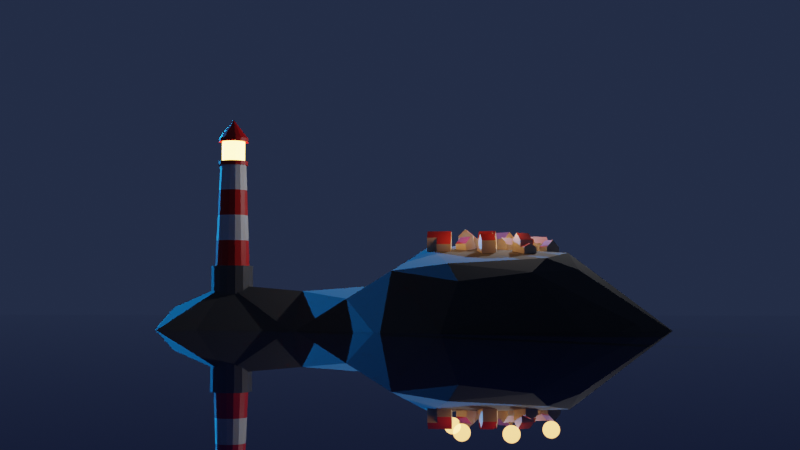 # Source: lighthouse.blend  (saved by Blender 3.3.6; exported with 4.5.12 LTS)
import bpy
from mathutils import Matrix  # noqa: F401  (used for matrix-valued properties, if any)

bpy.ops.wm.read_factory_settings(use_empty=True)
scene = bpy.context.scene
scene.name = 'Scene'

# ---- collections
col_collection = bpy.data.collections.new('Collection'); scene.collection.children.link(col_collection)
col_houses = bpy.data.collections.new('houses'); scene.collection.children.link(col_houses)

# ---- materials (node trees are filled in below, after node groups)
mat_white = bpy.data.materials.new('white')
mat_white.use_transparent_shadow = False
mat_red = bpy.data.materials.new('red')
mat_red.use_transparent_shadow = False
mat_grey_base = bpy.data.materials.new('grey base')
mat_grey_base.use_transparent_shadow = False
mat_emission = bpy.data.materials.new('emission')
mat_emission.use_transparent_shadow = False
mat_water = bpy.data.materials.new('water')
mat_water.use_transparent_shadow = False
mat_rock = bpy.data.materials.new('rock')
mat_rock.use_transparent_shadow = False
mat_house_yellow = bpy.data.materials.new('house yellow')
mat_house_yellow.use_transparent_shadow = False
mat_house_red = bpy.data.materials.new('house red')
mat_house_red.use_transparent_shadow = False

# ---- material node trees
mat_white.use_nodes = True; mat_white.node_tree.nodes.clear()
_N = mat_white.node_tree.nodes; _L = mat_white.node_tree.links
n0 = _N.new('ShaderNodeBsdfPrincipled'); n0.name = 'Principled BSDF'; n0.location = (10, 300)
n0.distribution = 'GGX'
n0.subsurface_method = 'RANDOM_WALK_SKIN'
n0.inputs[3].default_value = 1.45
n0.inputs[27].default_value = (0.0, 0.0, 0.0, 1.0)
n0.inputs[28].default_value = 1.0
n1 = _N.new('ShaderNodeOutputMaterial'); n1.name = 'Material Output'; n1.location = (300, 300)
_L.new(n0.outputs[0], n1.inputs[0])
n1.is_active_output = True
mat_red.use_nodes = True; mat_red.node_tree.nodes.clear()
_N = mat_red.node_tree.nodes; _L = mat_red.node_tree.links
n0 = _N.new('ShaderNodeBsdfPrincipled'); n0.name = 'Principled BSDF'; n0.location = (10, 300)
n0.distribution = 'GGX'
n0.subsurface_method = 'RANDOM_WALK_SKIN'
n0.inputs[0].default_value = (0.8, 0.002208, 0.0, 1.0)
n0.inputs[3].default_value = 1.45
n0.inputs[27].default_value = (0.0, 0.0, 0.0, 1.0)
n0.inputs[28].default_value = 1.0
n1 = _N.new('ShaderNodeOutputMaterial'); n1.name = 'Material Output'; n1.location = (300, 300)
_L.new(n0.outputs[0], n1.inputs[0])
n1.is_active_output = True
mat_grey_base.use_nodes = True; mat_grey_base.node_tree.nodes.clear()
_N = mat_grey_base.node_tree.nodes; _L = mat_grey_base.node_tree.links
n0 = _N.new('ShaderNodeBsdfPrincipled'); n0.name = 'Principled BSDF'; n0.location = (10, 300)
n0.distribution = 'GGX'
n0.subsurface_method = 'RANDOM_WALK_SKIN'
n0.inputs[0].default_value = (0.1078, 0.1078, 0.1078, 1.0)
n0.inputs[3].default_value = 1.45
n0.inputs[27].default_value = (0.0, 0.0, 0.0, 1.0)
n0.inputs[28].default_value = 1.0
n1 = _N.new('ShaderNodeOutputMaterial'); n1.name = 'Material Output'; n1.location = (300, 300)
_L.new(n0.outputs[0], n1.inputs[0])
n1.is_active_output = True
mat_emission.use_nodes = True; mat_emission.node_tree.nodes.clear()
_N = mat_emission.node_tree.nodes; _L = mat_emission.node_tree.links
n0 = _N.new('ShaderNodeBsdfPrincipled'); n0.name = 'Principled BSDF'; n0.location = (10, 300)
n0.distribution = 'GGX'
n0.subsurface_method = 'RANDOM_WALK_SKIN'
n0.inputs[3].default_value = 1.45
n0.inputs[27].default_value = (0.5457, 0.3459, 0.07611, 1.0)
n0.inputs[28].default_value = 18.0
n1 = _N.new('ShaderNodeOutputMaterial'); n1.name = 'Material Output'; n1.location = (300, 300)
_L.new(n0.outputs[0], n1.inputs[0])
n1.is_active_output = True
mat_water.use_nodes = True; mat_water.node_tree.nodes.clear()
_N = mat_water.node_tree.nodes; _L = mat_water.node_tree.links
n0 = _N.new('ShaderNodeBsdfPrincipled'); n0.name = 'Principled BSDF'; n0.location = (10, 300)
n0.distribution = 'GGX'
n0.subsurface_method = 'RANDOM_WALK_SKIN'
n0.inputs[0].default_value = (0.001854, 0.002587, 0.01206, 1.0)
n0.inputs[2].default_value = 0.0
n0.inputs[3].default_value = 1.45
n0.inputs[27].default_value = (0.0, 0.0, 0.0, 1.0)
n0.inputs[28].default_value = 1.0
n1 = _N.new('ShaderNodeOutputMaterial'); n1.name = 'Material Output'; n1.location = (300, 300)
_L.new(n0.outputs[0], n1.inputs[0])
n1.is_active_output = True
mat_rock.use_nodes = True; mat_rock.node_tree.nodes.clear()
_N = mat_rock.node_tree.nodes; _L = mat_rock.node_tree.links
n0 = _N.new('ShaderNodeBsdfPrincipled'); n0.name = 'Principled BSDF'; n0.location = (10, 300)
n0.distribution = 'GGX'
n0.subsurface_method = 'RANDOM_WALK_SKIN'
n0.inputs[0].default_value = (0.07812, 0.07812, 0.07812, 1.0)
n0.inputs[2].default_value = 1.0
n0.inputs[3].default_value = 1.45
n0.inputs[27].default_value = (0.0, 0.0, 0.0, 1.0)
n0.inputs[28].default_value = 1.0
n1 = _N.new('ShaderNodeOutputMaterial'); n1.name = 'Material Output'; n1.location = (300, 300)
_L.new(n0.outputs[0], n1.inputs[0])
n1.is_active_output = True
mat_house_yellow.use_nodes = True; mat_house_yellow.node_tree.nodes.clear()
_N = mat_house_yellow.node_tree.nodes; _L = mat_house_yellow.node_tree.links
n0 = _N.new('ShaderNodeBsdfPrincipled'); n0.name = 'Principled BSDF'; n0.location = (10, 300)
n0.distribution = 'GGX'
n0.subsurface_method = 'RANDOM_WALK_SKIN'
n0.inputs[0].default_value = (0.7001, 0.5658, 0.4024, 1.0)
n0.inputs[3].default_value = 1.45
n0.inputs[27].default_value = (0.0, 0.0, 0.0, 1.0)
n0.inputs[28].default_value = 1.0
n1 = _N.new('ShaderNodeOutputMaterial'); n1.name = 'Material Output'; n1.location = (300, 300)
_L.new(n0.outputs[0], n1.inputs[0])
n1.is_active_output = True
mat_house_red.use_nodes = True; mat_house_red.node_tree.nodes.clear()
_N = mat_house_red.node_tree.nodes; _L = mat_house_red.node_tree.links
n0 = _N.new('ShaderNodeBsdfPrincipled'); n0.name = 'Principled BSDF'; n0.location = (10, 300)
n0.distribution = 'GGX'
n0.subsurface_method = 'RANDOM_WALK_SKIN'
n0.inputs[0].default_value = (0.4444, 0.02881, 0.02798, 1.0)
n0.inputs[3].default_value = 1.45
n0.inputs[27].default_value = (0.0, 0.0, 0.0, 1.0)
n0.inputs[28].default_value = 1.0
n1 = _N.new('ShaderNodeOutputMaterial'); n1.name = 'Material Output'; n1.location = (300, 300)
_L.new(n0.outputs[0], n1.inputs[0])
n1.is_active_output = True

# ---- world
world_world = bpy.data.worlds.new('World'); scene.world = world_world
world_world.use_nodes = True; world_world.node_tree.nodes.clear()
_N = world_world.node_tree.nodes; _L = world_world.node_tree.links
n0 = _N.new('ShaderNodeOutputWorld'); n0.name = 'World Output'; n0.location = (300, 300)
n1 = _N.new('ShaderNodeBackground'); n1.name = 'Background'; n1.location = (10, 300)
n1.inputs[0].default_value = (0.01594, 0.0238, 0.05087, 1.0)
_L.new(n1.outputs[0], n0.inputs[0])
n0.is_active_output = True
world_world.color = (0.05088, 0.05088, 0.05088)
world_world.use_sun_shadow = False
world_world.sun_shadow_jitter_overblur = 0.0

# ---- cameras
cam_camera = bpy.data.cameras.new('Camera')
cam_camera.clip_end = 100.0
cam_camera.ortho_scale = 7.314

# ---- lights
light_point = bpy.data.lights.new('Point', 'POINT')
light_point.transmission_factor = 0.0
light_point.shadow_soft_size = 0.25
light_point.shadow_maximum_resolution = 0.006
light_point.use_absolute_resolution = True
light_sun = bpy.data.lights.new('Sun', 'SUN')
light_sun.color = (0.007407, 0.3185, 1.0)
light_sun.transmission_factor = 0.0
light_sun.shadow_soft_size = 0.125
light_point_001 = bpy.data.lights.new('Point.001', 'POINT')
light_point_001.color = (1.0, 0.4556, 0.1215)
light_point_001.transmission_factor = 0.0
light_point_001.energy = 15.0
light_point_001.shadow_soft_size = 0.25
light_point_001.shadow_maximum_resolution = 0.006
light_point_001.use_absolute_resolution = True
light_light = bpy.data.lights.new('Light', 'POINT')
light_light.transmission_factor = 0.0
light_light.energy = 1000.0
light_light.shadow_soft_size = 0.1
light_light.shadow_maximum_resolution = 0.006
light_light.use_absolute_resolution = True

# ---- meshes
me_cylinder = bpy.data.meshes.new('Cylinder')
me_cylinder.from_pydata([(0.0, 1.0, -0.5549), (0.0, 1.0, 1.0), (0.3827, 0.9239, -0.5549), (0.3827, 0.9239, 1.0), (0.7071, 0.7071, -0.5549), (0.7071, 0.7071, 1.0), (0.9239, 0.3827, -0.5549), (0.9239, 0.3827, 1.0), (1.0, -4.371e-08, -0.5549), (1.0, -4.371e-08, 1.0), (0.9239, -0.3827, -0.5549), (0.9239, -0.3827, 1.0), (0.7071, -0.7071, -0.5549), (0.7071, -0.7071, 1.0), (0.3827, -0.9239, -0.5549), (0.3827, -0.9239, 1.0), (-8.742e-08, -1.0, -0.5549), (-8.742e-08, -1.0, 1.0), (-0.3827, -0.9239, -0.5549), (-0.3827, -0.9239, 1.0), (-0.7071, -0.7071, -0.5549), (-0.7071, -0.7071, 1.0), (-0.9239, -0.3827, -0.5549), (-0.9239, -0.3827, 1.0), (-1.0, 1.192e-08, -0.5549), (-1.0, 1.192e-08, 1.0), (-0.9239, 0.3827, -0.5549), (-0.9239, 0.3827, 1.0), (-0.7071, 0.7071, -0.5549), (-0.7071, 0.7071, 1.0), (-0.3827, 0.9239, -0.5549), (-0.3827, 0.9239, 1.0), (0.3143, 0.7588, 1.0), (2.996e-09, 0.8213, 1.0), (0.5807, 0.5807, 1.0), (0.7588, 0.3143, 1.0), (0.8213, -3.657e-08, 1.0), (0.7588, -0.3143, 1.0), (0.5807, -0.5807, 1.0), (0.3143, -0.7588, 1.0), (-6.88e-08, -0.8213, 1.0), (-0.3143, -0.7588, 1.0), (-0.5807, -0.5807, 1.0), (-0.7588, -0.3143, 1.0), (-0.8213, 9.128e-09, 1.0), (-0.7588, 0.3143, 1.0), (-0.5807, 0.5807, 1.0), (-0.3143, 0.7588, 1.0), (0.2424, 0.5853, 5.871), (3.988e-08, 0.6335, 5.871), (0.4479, 0.4479, 5.871), (0.5853, 0.2424, 5.871), (0.6335, -2.65e-08, 5.871), (0.5853, -0.2424, 5.871), (0.4479, -0.4479, 5.871), (0.2424, -0.5853, 5.871), (-1.551e-08, -0.6335, 5.871), (-0.2424, -0.5853, 5.871), (-0.4479, -0.4479, 5.871), (-0.5853, -0.2424, 5.871), (-0.6335, 8.745e-09, 5.871), (-0.5853, 0.2424, 5.871), (-0.4479, 0.4479, 5.871), (-0.2424, 0.5853, 5.871), (0.2736, 0.6605, 5.871), (3.806e-08, 0.7149, 5.871), (0.5055, 0.5055, 5.871), (0.6605, 0.2736, 5.871), (0.7149, -3.039e-08, 5.871), (0.6605, -0.2736, 5.871), (0.5055, -0.5055, 5.871), (0.2736, -0.6605, 5.871), (-2.444e-08, -0.7149, 5.871), (-0.2736, -0.6605, 5.871), (-0.5055, -0.5055, 5.871), (-0.6605, -0.2736, 5.871), (-0.7149, 9.39e-09, 5.871), (-0.6605, 0.2736, 5.871), (-0.5055, 0.5055, 5.871), (-0.2736, 0.6605, 5.871), (0.211, 0.5094, 6.064), (3.267e-08, 0.5513, 6.064), (0.3898, 0.3898, 6.064), (0.5094, 0.211, 6.064), (0.5513, -4.033e-08, 6.064), (0.5094, -0.211, 6.064), (0.3898, -0.3898, 6.064), (0.211, -0.5094, 6.064), (-3.732e-09, -0.5513, 6.064), (-0.211, -0.5094, 6.064), (-0.3898, -0.3898, 6.064), (-0.5094, -0.211, 6.064), (-0.5513, -5.523e-09, 6.064), (-0.5094, 0.211, 6.064), (-0.3898, 0.3898, 6.064), (-0.211, 0.5094, 6.064), (0.2736, 0.6605, 6.064), (5.131e-08, 0.7149, 6.064), (0.5055, 0.5055, 6.064), (0.6605, 0.2736, 6.064), (0.7149, -3.039e-08, 6.064), (0.6605, -0.2736, 6.064), (0.5055, -0.5055, 6.064), (0.2736, -0.6605, 6.064), (-1.119e-08, -0.7149, 6.064), (-0.2736, -0.6605, 6.064), (-0.5055, -0.5055, 6.064), (-0.6605, -0.2736, 6.064), (-0.7149, 9.39e-09, 6.064), (-0.6605, 0.2736, 6.064), (-0.5055, 0.5055, 6.064), (-0.2736, 0.6605, 6.064), (0.211, 0.5094, 7.009), (3.267e-08, 0.5513, 7.009), (0.3898, 0.3898, 7.009), (0.5094, 0.211, 7.009), (0.5513, -4.033e-08, 7.009), (0.5094, -0.211, 7.009), (0.3898, -0.3898, 7.009), (0.211, -0.5094, 7.009), (-3.732e-09, -0.5513, 7.009), (-0.211, -0.5094, 7.009), (-0.3898, -0.3898, 7.009), (-0.5094, -0.211, 7.009), (-0.5513, -5.523e-09, 7.009), (-0.5094, 0.211, 7.009), (-0.3898, 0.3898, 7.009), (-0.211, 0.5094, 7.009), (0.272, 0.6568, 7.009), (2.637e-08, 0.7109, 7.009), (0.5027, 0.5027, 7.009), (0.6568, 0.272, 7.009), (0.7109, -5.546e-08, 7.009), (0.6568, -0.272, 7.009), (0.5027, -0.5027, 7.009), (0.272, -0.6568, 7.009), (-2.056e-08, -0.7109, 7.009), (-0.272, -0.6568, 7.009), (-0.5027, -0.5027, 7.009), (-0.6568, -0.272, 7.009), (-0.7109, -1.059e-08, 7.009), (-0.6568, 0.272, 7.009), (-0.5027, 0.5027, 7.009), (-0.272, 0.6568, 7.009), (0.272, 0.6568, 7.184), (-3.146e-08, 0.7109, 7.184), (0.5027, 0.5027, 7.184), (0.6568, 0.272, 7.184), (0.7109, -5.546e-08, 7.184), (0.6568, -0.272, 7.184), (0.5027, -0.5027, 7.184), (0.272, -0.6568, 7.184), (-7.839e-08, -0.7109, 7.184), (-0.272, -0.6568, 7.184), (-0.5027, -0.5027, 7.184), (-0.6568, -0.272, 7.184), (-0.7109, -1.059e-08, 7.184), (-0.6568, 0.272, 7.184), (-0.5027, 0.5027, 7.184), (-0.272, 0.6568, 7.184), (-2.682e-07, 0.0, 8.092), (-2.738e-07, 0.0, 8.092), (-2.682e-07, 2.98e-08, 8.092), (-2.98e-07, 1.49e-08, 8.092), (-2.98e-07, 1.49e-08, 8.092), (-2.98e-07, 1.49e-08, 8.092), (-2.682e-07, 2.98e-08, 8.092), (-2.682e-07, 0.0, 8.092), (-2.738e-07, 0.0, 8.092), (-2.682e-07, 0.0, 8.092), (-2.682e-07, 2.98e-08, 8.092), (-2.98e-07, 1.49e-08, 8.092), (-2.98e-07, 1.49e-08, 8.092), (-2.98e-07, 1.49e-08, 8.092), (-2.682e-07, 0.0, 8.092), (-2.682e-07, 0.0, 8.092), (0.7743, -3.405e-08, 2.218), (0.7274, -3.153e-08, 3.435), (0.6804, -2.902e-08, 4.653), (0.6286, -0.2604, 4.653), (0.672, -0.2784, 3.435), (0.7154, -0.2963, 2.218), (-0.7743, 9.032e-09, 2.218), (-0.7274, 8.936e-09, 3.435), (-0.6804, 8.84e-09, 4.653), (-0.6286, 0.2604, 4.653), (-0.672, 0.2784, 3.435), (-0.7154, 0.2963, 2.218), (0.4811, -0.4811, 4.653), (0.5143, -0.5143, 3.435), (0.5475, -0.5475, 2.218), (-0.4811, 0.4811, 4.653), (-0.5143, 0.5143, 3.435), (-0.5475, 0.5475, 2.218), (0.2604, -0.6286, 4.653), (0.2784, -0.672, 3.435), (0.2963, -0.7154, 2.218), (-0.2604, 0.6286, 4.653), (-0.2784, 0.672, 3.435), (-0.2963, 0.7154, 2.218), (-2.883e-08, -0.6804, 4.653), (-4.215e-08, -0.7274, 3.435), (-5.548e-08, -0.7743, 2.218), (1.222e-08, 0.7743, 2.218), (2.144e-08, 0.7274, 3.435), (3.066e-08, 0.6804, 4.653), (0.2604, 0.6286, 4.653), (0.2784, 0.672, 3.435), (0.2963, 0.7154, 2.218), (-0.2604, -0.6286, 4.653), (-0.2784, -0.672, 3.435), (-0.2963, -0.7154, 2.218), (0.4811, 0.4811, 4.653), (0.5143, 0.5143, 3.435), (0.5475, 0.5475, 2.218), (-0.4811, -0.4811, 4.653), (-0.5143, -0.5143, 3.435), (-0.5475, -0.5475, 2.218), (0.6286, 0.2604, 4.653), (0.672, 0.2784, 3.435), (0.7154, 0.2963, 2.218), (-0.6286, -0.2604, 4.653), (-0.672, -0.2784, 3.435), (-0.7154, -0.2963, 2.218)], [], [(0, 1, 3, 2), (2, 3, 5, 4), (4, 5, 7, 6), (6, 7, 9, 8), (8, 9, 11, 10), (10, 11, 13, 12), (12, 13, 15, 14), (14, 15, 17, 16), (16, 17, 19, 18), (18, 19, 21, 20), (20, 21, 23, 22), (22, 23, 25, 24), (24, 25, 27, 26), (26, 27, 29, 28), (7, 5, 34, 35), (28, 29, 31, 30), (30, 31, 1, 0), (0, 2, 4, 6, 8, 10, 12, 14, 16, 18, 20, 22, 24, 26, 28, 30), (179, 178, 52, 53), (17, 15, 39, 40), (3, 1, 33, 32), (27, 25, 44, 45), (13, 11, 37, 38), (23, 21, 42, 43), (1, 31, 47, 33), (9, 7, 35, 36), (19, 17, 40, 41), (29, 27, 45, 46), (5, 3, 32, 34), (15, 13, 38, 39), (25, 23, 43, 44), (11, 9, 36, 37), (21, 19, 41, 42), (31, 29, 46, 47), (58, 57, 73, 74), (185, 184, 60, 61), (188, 179, 53, 54), (191, 185, 61, 62), (194, 188, 54, 55), (197, 191, 62, 63), (200, 194, 55, 56), (206, 205, 49, 48), (205, 197, 63, 49), (209, 200, 56, 57), (212, 206, 48, 50), (215, 209, 57, 58), (218, 212, 50, 51), (221, 215, 58, 59), (178, 218, 51, 52), (184, 221, 59, 60), (79, 78, 110, 111), (51, 50, 66, 67), (59, 58, 74, 75), (52, 51, 67, 68), (60, 59, 75, 76), (53, 52, 68, 69), (61, 60, 76, 77), (54, 53, 69, 70), (62, 61, 77, 78), (55, 54, 70, 71), (63, 62, 78, 79), (56, 55, 71, 72), (48, 49, 65, 64), (49, 63, 79, 65), (57, 56, 72, 73), (50, 48, 64, 66), (92, 91, 123, 124), (72, 71, 103, 104), (64, 65, 97, 96), (65, 79, 111, 97), (73, 72, 104, 105), (66, 64, 96, 98), (74, 73, 105, 106), (67, 66, 98, 99), (75, 74, 106, 107), (68, 67, 99, 100), (76, 75, 107, 108), (69, 68, 100, 101), (77, 76, 108, 109), (70, 69, 101, 102), (78, 77, 109, 110), (71, 70, 102, 103), (81, 80, 96, 97), (80, 82, 98, 96), (82, 83, 99, 98), (83, 84, 100, 99), (84, 85, 101, 100), (85, 86, 102, 101), (86, 87, 103, 102), (87, 88, 104, 103), (88, 89, 105, 104), (89, 90, 106, 105), (90, 91, 107, 106), (91, 92, 108, 107), (92, 93, 109, 108), (93, 94, 110, 109), (94, 95, 111, 110), (95, 81, 97, 111), (122, 121, 137, 138), (85, 84, 116, 117), (93, 92, 124, 125), (86, 85, 117, 118), (94, 93, 125, 126), (87, 86, 118, 119), (95, 94, 126, 127), (88, 87, 119, 120), (80, 81, 113, 112), (81, 95, 127, 113), (89, 88, 120, 121), (82, 80, 112, 114), (90, 89, 121, 122), (83, 82, 114, 115), (91, 90, 122, 123), (84, 83, 115, 116), (143, 142, 158, 159), (115, 114, 130, 131), (123, 122, 138, 139), (116, 115, 131, 132), (124, 123, 139, 140), (117, 116, 132, 133), (125, 124, 140, 141), (118, 117, 133, 134), (126, 125, 141, 142), (119, 118, 134, 135), (127, 126, 142, 143), (120, 119, 135, 136), (112, 113, 129, 128), (113, 127, 143, 129), (121, 120, 136, 137), (114, 112, 128, 130), (149, 148, 164, 165), (136, 135, 151, 152), (128, 129, 145, 144), (129, 143, 159, 145), (137, 136, 152, 153), (130, 128, 144, 146), (138, 137, 153, 154), (131, 130, 146, 147), (139, 138, 154, 155), (132, 131, 147, 148), (140, 139, 155, 156), (133, 132, 148, 149), (141, 140, 156, 157), (134, 133, 149, 150), (142, 141, 157, 158), (135, 134, 150, 151), (160, 161, 175, 174, 173, 172, 171, 170, 169, 168, 167, 166, 165, 164, 163, 162), (157, 156, 172, 173), (150, 149, 165, 166), (158, 157, 173, 174), (151, 150, 166, 167), (159, 158, 174, 175), (152, 151, 167, 168), (144, 145, 161, 160), (145, 159, 175, 161), (153, 152, 168, 169), (146, 144, 160, 162), (154, 153, 169, 170), (147, 146, 162, 163), (155, 154, 170, 171), (148, 147, 163, 164), (156, 155, 171, 172), (44, 43, 223, 182), (182, 223, 222, 183), (183, 222, 221, 184), (36, 35, 220, 176), (176, 220, 219, 177), (177, 219, 218, 178), (43, 42, 217, 223), (223, 217, 216, 222), (222, 216, 215, 221), (35, 34, 214, 220), (220, 214, 213, 219), (219, 213, 212, 218), (42, 41, 211, 217), (217, 211, 210, 216), (216, 210, 209, 215), (34, 32, 208, 214), (214, 208, 207, 213), (213, 207, 206, 212), (41, 40, 202, 211), (211, 202, 201, 210), (210, 201, 200, 209), (33, 47, 199, 203), (203, 199, 198, 204), (204, 198, 197, 205), (32, 33, 203, 208), (208, 203, 204, 207), (207, 204, 205, 206), (40, 39, 196, 202), (202, 196, 195, 201), (201, 195, 194, 200), (47, 46, 193, 199), (199, 193, 192, 198), (198, 192, 191, 197), (39, 38, 190, 196), (196, 190, 189, 195), (195, 189, 188, 194), (46, 45, 187, 193), (193, 187, 186, 192), (192, 186, 185, 191), (38, 37, 181, 190), (190, 181, 180, 189), (189, 180, 179, 188), (45, 44, 182, 187), (187, 182, 183, 186), (186, 183, 184, 185), (37, 36, 176, 181), (181, 176, 177, 180), (180, 177, 178, 179)])
me_cylinder.polygons.foreach_set('material_index', [2, 2, 2, 2, 2, 2, 2, 2, 2, 2, 2, 2, 2, 2, 2, 2, 2, 2, 0, 2, 2, 2, 2, 2, 2, 2, 2, 2, 2, 2, 2, 2, 2, 2, 1, 0, 0, 0, 0, 0, 0, 0, 0, 0, 0, 0, 0, 0, 0, 0, 1, 1, 1, 1, 1, 1, 1, 1, 1, 1, 1, 1, 1, 1, 1, 1, 3, 1, 1, 1, 1, 1, 1, 1, 1, 1, 1, 1, 1, 1, 1, 1, 1, 1, 1, 1, 1, 1, 1, 1, 1, 1, 1, 1, 1, 1, 1, 1, 1, 3, 3, 3, 3, 3, 3, 3, 3, 3, 3, 3, 3, 3, 3, 3, 1, 1, 1, 1, 1, 1, 1, 1, 1, 1, 1, 1, 1, 1, 1, 1, 1, 1, 1, 1, 1, 1, 1, 1, 1, 1, 1, 1, 1, 1, 1, 1, 1, 1, 1, 1, 1, 1, 1, 1, 1, 1, 1, 1, 1, 1, 1, 1, 1, 0, 1, 1, 0, 1, 1, 0, 1, 1, 0, 1, 1, 0, 1, 1, 0, 1, 1, 0, 1, 1, 0, 1, 1, 0, 1, 1, 0, 1, 1, 0, 1, 1, 0, 1, 1, 0, 1, 1, 0, 1, 1, 0, 1, 1, 0, 1])
_uv = me_cylinder.uv_layers.new(name='UVMap')
_uv.uv.foreach_set('vector', [1.0, 0.5, 1.0, 1.0, 0.9375, 1.0, 0.9375, 0.5, 0.9375, 0.5, 0.9375, 1.0, 0.875, 1.0, 0.875, 0.5, 0.875, 0.5, 0.875, 1.0, 0.8125, 1.0, 0.8125, 0.5, 0.8125, 0.5, 0.8125, 1.0, 0.75, 1.0, 0.75, 0.5, 0.75, 0.5, 0.75, 1.0, 0.6875, 1.0, 0.6875, 0.5, 0.6875, 0.5, 0.6875, 1.0, 0.625, 1.0, 0.625, 0.5, 0.625, 0.5, 0.625, 1.0, 0.5625, 1.0, 0.5625, 0.5, 0.5625, 0.5, 0.5625, 1.0, 0.5, 1.0, 0.5, 0.5, 0.5, 0.5, 0.5, 1.0, 0.4375, 1.0, 0.4375, 0.5, 0.4375, 0.5, 0.4375, 1.0, 0.375, 1.0, 0.375, 0.5, 0.375, 0.5, 0.375, 1.0, 0.3125, 1.0, 0.3125, 0.5, 0.3125, 0.5, 0.3125, 1.0, 0.25, 1.0, 0.25, 0.5, 0.25, 0.5, 0.25, 1.0, 0.1875, 1.0, 0.1875, 0.5, 0.1875, 0.5, 0.1875, 1.0, 0.125, 1.0, 0.125, 0.5, 0.8125, 1.0, 0.875, 1.0, 0.875, 1.0, 0.8125, 1.0, 0.125, 0.5, 0.125, 1.0, 0.0625, 1.0, 0.0625, 0.5, 0.0625, 0.5, 0.0625, 1.0, 0.0, 1.0, 0.0, 0.5, 0.75, 0.49, 0.8418, 0.4717, 0.9197, 0.4197, 0.9717, 0.3418, 0.99, 0.25, 0.9717, 0.1582, 0.9197, 0.08029, 0.8418, 0.02827, 0.75, 0.01, 0.6582, 0.02827, 0.5803, 0.08029, 0.5283, 0.1582, 0.51, 0.25, 0.5283, 0.3418, 0.5803, 0.4197, 0.6582, 0.4717, 0.6875, 1.0, 0.75, 1.0, 0.75, 1.0, 0.6875, 1.0, 0.5, 1.0, 0.5625, 1.0, 0.5625, 1.0, 0.5, 1.0, 0.9375, 1.0, 1.0, 1.0, 1.0, 1.0, 0.9375, 1.0, 0.1875, 1.0, 0.25, 1.0, 0.25, 1.0, 0.1875, 1.0, 0.625, 1.0, 0.6875, 1.0, 0.6875, 1.0, 0.625, 1.0, 0.3125, 1.0, 0.375, 1.0, 0.375, 1.0, 0.3125, 1.0, 0.0, 1.0, 0.0625, 1.0, 0.0625, 1.0, 0.0, 1.0, 0.75, 1.0, 0.8125, 1.0, 0.8125, 1.0, 0.75, 1.0, 0.4375, 1.0, 0.5, 1.0, 0.5, 1.0, 0.4375, 1.0, 0.125, 1.0, 0.1875, 1.0, 0.1875, 1.0, 0.125, 1.0, 0.875, 1.0, 0.9375, 1.0, 0.9375, 1.0, 0.875, 1.0, 0.5625, 1.0, 0.625, 1.0, 0.625, 1.0, 0.5625, 1.0, 0.25, 1.0, 0.3125, 1.0, 0.3125, 1.0, 0.25, 1.0, 0.6875, 1.0, 0.75, 1.0, 0.75, 1.0, 0.6875, 1.0, 0.375, 1.0, 0.4375, 1.0, 0.4375, 1.0, 0.375, 1.0, 0.0625, 1.0, 0.125, 1.0, 0.125, 1.0, 0.0625, 1.0, 0.375, 1.0, 0.4375, 1.0, 0.4375, 1.0, 0.375, 1.0, 0.1875, 1.0, 0.25, 1.0, 0.25, 1.0, 0.1875, 1.0, 0.625, 1.0, 0.6875, 1.0, 0.6875, 1.0, 0.625, 1.0, 0.125, 1.0, 0.1875, 1.0, 0.1875, 1.0, 0.125, 1.0, 0.5625, 1.0, 0.625, 1.0, 0.625, 1.0, 0.5625, 1.0, 0.0625, 1.0, 0.125, 1.0, 0.125, 1.0, 0.0625, 1.0, 0.5, 1.0, 0.5625, 1.0, 0.5625, 1.0, 0.5, 1.0, 0.9375, 1.0, 1.0, 1.0, 1.0, 1.0, 0.9375, 1.0, 0.0, 1.0, 0.0625, 1.0, 0.0625, 1.0, 0.0, 1.0, 0.4375, 1.0, 0.5, 1.0, 0.5, 1.0, 0.4375, 1.0, 0.875, 1.0, 0.9375, 1.0, 0.9375, 1.0, 0.875, 1.0, 0.375, 1.0, 0.4375, 1.0, 0.4375, 1.0, 0.375, 1.0, 0.8125, 1.0, 0.875, 1.0, 0.875, 1.0, 0.8125, 1.0, 0.3125, 1.0, 0.375, 1.0, 0.375, 1.0, 0.3125, 1.0, 0.75, 1.0, 0.8125, 1.0, 0.8125, 1.0, 0.75, 1.0, 0.25, 1.0, 0.3125, 1.0, 0.3125, 1.0, 0.25, 1.0, 0.0625, 1.0, 0.125, 1.0, 0.125, 1.0, 0.0625, 1.0, 0.8125, 1.0, 0.875, 1.0, 0.875, 1.0, 0.8125, 1.0, 0.3125, 1.0, 0.375, 1.0, 0.375, 1.0, 0.3125, 1.0, 0.75, 1.0, 0.8125, 1.0, 0.8125, 1.0, 0.75, 1.0, 0.25, 1.0, 0.3125, 1.0, 0.3125, 1.0, 0.25, 1.0, 0.6875, 1.0, 0.75, 1.0, 0.75, 1.0, 0.6875, 1.0, 0.1875, 1.0, 0.25, 1.0, 0.25, 1.0, 0.1875, 1.0, 0.625, 1.0, 0.6875, 1.0, 0.6875, 1.0, 0.625, 1.0, 0.125, 1.0, 0.1875, 1.0, 0.1875, 1.0, 0.125, 1.0, 0.5625, 1.0, 0.625, 1.0, 0.625, 1.0, 0.5625, 1.0, 0.0625, 1.0, 0.125, 1.0, 0.125, 1.0, 0.0625, 1.0, 0.5, 1.0, 0.5625, 1.0, 0.5625, 1.0, 0.5, 1.0, 0.9375, 1.0, 1.0, 1.0, 1.0, 1.0, 0.9375, 1.0, 0.0, 1.0, 0.0625, 1.0, 0.0625, 1.0, 0.0, 1.0, 0.4375, 1.0, 0.5, 1.0, 0.5, 1.0, 0.4375, 1.0, 0.875, 1.0, 0.9375, 1.0, 0.9375, 1.0, 0.875, 1.0, 0.06492, 0.25, 0.07901, 0.1792, 0.07901, 0.1792, 0.06492, 0.25, 0.5, 1.0, 0.5625, 1.0, 0.5625, 1.0, 0.5, 1.0, 0.9375, 1.0, 1.0, 1.0, 1.0, 1.0, 0.9375, 1.0, 0.0, 1.0, 0.0625, 1.0, 0.0625, 1.0, 0.0, 1.0, 0.4375, 1.0, 0.5, 1.0, 0.5, 1.0, 0.4375, 1.0, 0.875, 1.0, 0.9375, 1.0, 0.9375, 1.0, 0.875, 1.0, 0.375, 1.0, 0.4375, 1.0, 0.4375, 1.0, 0.375, 1.0, 0.8125, 1.0, 0.875, 1.0, 0.875, 1.0, 0.8125, 1.0, 0.3125, 1.0, 0.375, 1.0, 0.375, 1.0, 0.3125, 1.0, 0.75, 1.0, 0.8125, 1.0, 0.8125, 1.0, 0.75, 1.0, 0.25, 1.0, 0.3125, 1.0, 0.3125, 1.0, 0.25, 1.0, 0.6875, 1.0, 0.75, 1.0, 0.75, 1.0, 0.6875, 1.0, 0.1875, 1.0, 0.25, 1.0, 0.25, 1.0, 0.1875, 1.0, 0.625, 1.0, 0.6875, 1.0, 0.6875, 1.0, 0.625, 1.0, 0.125, 1.0, 0.1875, 1.0, 0.1875, 1.0, 0.125, 1.0, 0.5625, 1.0, 0.625, 1.0, 0.625, 1.0, 0.5625, 1.0, 0.25, 0.4351, 0.3208, 0.421, 0.3418, 0.4717, 0.25, 0.49, 0.3208, 0.421, 0.3809, 0.3809, 0.4197, 0.4197, 0.3418, 0.4717, 0.3809, 0.3809, 0.421, 0.3208, 0.4717, 0.3418, 0.4197, 0.4197, 0.421, 0.3208, 0.4351, 0.25, 0.49, 0.25, 0.4717, 0.3418, 0.4351, 0.25, 0.421, 0.1792, 0.4717, 0.1582, 0.49, 0.25, 0.421, 0.1792, 0.3809, 0.1191, 0.4197, 0.08029, 0.4717, 0.1582, 0.3809, 0.1191, 0.3208, 0.07901, 0.3418, 0.02827, 0.4197, 0.08029, 0.3208, 0.07901, 0.25, 0.06492, 0.25, 0.01, 0.3418, 0.02827, 0.25, 0.06492, 0.1792, 0.07901, 0.1582, 0.02827, 0.25, 0.01, 0.1792, 0.07901, 0.1191, 0.1191, 0.08029, 0.08029, 0.1582, 0.02827, 0.1191, 0.1191, 0.07901, 0.1792, 0.02827, 0.1582, 0.08029, 0.08029, 0.07901, 0.1792, 0.06492, 0.25, 0.01, 0.25, 0.02827, 0.1582, 0.06492, 0.25, 0.07901, 0.3208, 0.02827, 0.3418, 0.01, 0.25, 0.07901, 0.3208, 0.1191, 0.3809, 0.08029, 0.4197, 0.02827, 0.3418, 0.1191, 0.3809, 0.1792, 0.421, 0.1582, 0.4717, 0.08029, 0.4197, 0.1792, 0.421, 0.25, 0.4351, 0.25, 0.49, 0.1582, 0.4717, 0.1191, 0.1191, 0.1792, 0.07901, 0.1792, 0.07901, 0.1191, 0.1191, 0.421, 0.1792, 0.4351, 0.25, 0.4351, 0.25, 0.421, 0.1792, 0.07901, 0.3208, 0.06492, 0.25, 0.06492, 0.25, 0.07901, 0.3208, 0.3809, 0.1191, 0.421, 0.1792, 0.421, 0.1792, 0.3809, 0.1191, 0.1191, 0.3809, 0.07901, 0.3208, 0.07901, 0.3208, 0.1191, 0.3809, 0.3208, 0.07901, 0.3809, 0.1191, 0.3809, 0.1191, 0.3208, 0.07901, 0.1792, 0.421, 0.1191, 0.3809, 0.1191, 0.3809, 0.1792, 0.421, 0.25, 0.06492, 0.3208, 0.07901, 0.3208, 0.07901, 0.25, 0.06492, 0.3208, 0.421, 0.25, 0.4351, 0.25, 0.4351, 0.3208, 0.421, 0.25, 0.4351, 0.1792, 0.421, 0.1792, 0.421, 0.25, 0.4351, 0.1792, 0.07901, 0.25, 0.06492, 0.25, 0.06492, 0.1792, 0.07901, 0.3809, 0.3809, 0.3208, 0.421, 0.3208, 0.421, 0.3809, 0.3809, 0.1191, 0.1191, 0.1792, 0.07901, 0.1792, 0.07901, 0.1191, 0.1191, 0.421, 0.3208, 0.3809, 0.3809, 0.3809, 0.3809, 0.421, 0.3208, 0.07901, 0.1792, 0.1191, 0.1191, 0.1191, 0.1191, 0.07901, 0.1792, 0.4351, 0.25, 0.421, 0.3208, 0.421, 0.3208, 0.4351, 0.25, 0.1792, 0.421, 0.1191, 0.3809, 0.1191, 0.3809, 0.1792, 0.421, 0.421, 0.3208, 0.3809, 0.3809, 0.3809, 0.3809, 0.421, 0.3208, 0.07901, 0.1792, 0.1191, 0.1191, 0.1191, 0.1191, 0.07901, 0.1792, 0.4351, 0.25, 0.421, 0.3208, 0.421, 0.3208, 0.4351, 0.25, 0.06492, 0.25, 0.07901, 0.1792, 0.07901, 0.1792, 0.06492, 0.25, 0.421, 0.1792, 0.4351, 0.25, 0.4351, 0.25, 0.421, 0.1792, 0.07901, 0.3208, 0.06492, 0.25, 0.06492, 0.25, 0.07901, 0.3208, 0.3809, 0.1191, 0.421, 0.1792, 0.421, 0.1792, 0.3809, 0.1191, 0.1191, 0.3809, 0.07901, 0.3208, 0.07901, 0.3208, 0.1191, 0.3809, 0.3208, 0.07901, 0.3809, 0.1191, 0.3809, 0.1191, 0.3208, 0.07901, 0.1792, 0.421, 0.1191, 0.3809, 0.1191, 0.3809, 0.1792, 0.421, 0.25, 0.06492, 0.3208, 0.07901, 0.3208, 0.07901, 0.25, 0.06492, 0.3208, 0.421, 0.25, 0.4351, 0.25, 0.4351, 0.3208, 0.421, 0.25, 0.4351, 0.1792, 0.421, 0.1792, 0.421, 0.25, 0.4351, 0.1792, 0.07901, 0.25, 0.06492, 0.25, 0.06492, 0.1792, 0.07901, 0.3809, 0.3809, 0.3208, 0.421, 0.3208, 0.421, 0.3809, 0.3809, 0.421, 0.1792, 0.4351, 0.25, 0.4351, 0.25, 0.421, 0.1792, 0.25, 0.06492, 0.3208, 0.07901, 0.3208, 0.07901, 0.25, 0.06492, 0.3208, 0.421, 0.25, 0.4351, 0.25, 0.4351, 0.3208, 0.421, 0.25, 0.4351, 0.1792, 0.421, 0.1792, 0.421, 0.25, 0.4351, 0.1792, 0.07901, 0.25, 0.06492, 0.25, 0.06492, 0.1792, 0.07901, 0.3809, 0.3809, 0.3208, 0.421, 0.3208, 0.421, 0.3809, 0.3809, 0.1191, 0.1191, 0.1792, 0.07901, 0.1792, 0.07901, 0.1191, 0.1191, 0.421, 0.3208, 0.3809, 0.3809, 0.3809, 0.3809, 0.421, 0.3208, 0.07901, 0.1792, 0.1191, 0.1191, 0.1191, 0.1191, 0.07901, 0.1792, 0.4351, 0.25, 0.421, 0.3208, 0.421, 0.3208, 0.4351, 0.25, 0.06492, 0.25, 0.07901, 0.1792, 0.07901, 0.1792, 0.06492, 0.25, 0.421, 0.1792, 0.4351, 0.25, 0.4351, 0.25, 0.421, 0.1792, 0.07901, 0.3208, 0.06492, 0.25, 0.06492, 0.25, 0.07901, 0.3208, 0.3809, 0.1191, 0.421, 0.1792, 0.421, 0.1792, 0.3809, 0.1191, 0.1191, 0.3809, 0.07901, 0.3208, 0.07901, 0.3208, 0.1191, 0.3809, 0.3208, 0.07901, 0.3809, 0.1191, 0.3809, 0.1191, 0.3208, 0.07901, 0.3208, 0.421, 0.25, 0.4351, 0.1792, 0.421, 0.1191, 0.3809, 0.07901, 0.3208, 0.06492, 0.25, 0.07901, 0.1792, 0.1191, 0.1191, 0.1792, 0.07901, 0.25, 0.06492, 0.3208, 0.07901, 0.3809, 0.1191, 0.421, 0.1792, 0.4351, 0.25, 0.421, 0.3208, 0.3809, 0.3809, 0.07901, 0.3208, 0.06492, 0.25, 0.06492, 0.25, 0.07901, 0.3208, 0.3809, 0.1191, 0.421, 0.1792, 0.421, 0.1792, 0.3809, 0.1191, 0.1191, 0.3809, 0.07901, 0.3208, 0.07901, 0.3208, 0.1191, 0.3809, 0.3208, 0.07901, 0.3809, 0.1191, 0.3809, 0.1191, 0.3208, 0.07901, 0.1792, 0.421, 0.1191, 0.3809, 0.1191, 0.3809, 0.1792, 0.421, 0.25, 0.06492, 0.3208, 0.07901, 0.3208, 0.07901, 0.25, 0.06492, 0.3208, 0.421, 0.25, 0.4351, 0.25, 0.4351, 0.3208, 0.421, 0.25, 0.4351, 0.1792, 0.421, 0.1792, 0.421, 0.25, 0.4351, 0.1792, 0.07901, 0.25, 0.06492, 0.25, 0.06492, 0.1792, 0.07901, 0.3809, 0.3809, 0.3208, 0.421, 0.3208, 0.421, 0.3809, 0.3809, 0.1191, 0.1191, 0.1792, 0.07901, 0.1792, 0.07901, 0.1191, 0.1191, 0.421, 0.3208, 0.3809, 0.3809, 0.3809, 0.3809, 0.421, 0.3208, 0.07901, 0.1792, 0.1191, 0.1191, 0.1191, 0.1191, 0.07901, 0.1792, 0.4351, 0.25, 0.421, 0.3208, 0.421, 0.3208, 0.4351, 0.25, 0.06492, 0.25, 0.07901, 0.1792, 0.07901, 0.1792, 0.06492, 0.25, 0.25, 1.0, 0.3125, 1.0, 0.3125, 1.0, 0.25, 1.0, 0.25, 1.0, 0.3125, 1.0, 0.3125, 1.0, 0.25, 1.0, 0.25, 1.0, 0.3125, 1.0, 0.3125, 1.0, 0.25, 1.0, 0.75, 1.0, 0.8125, 1.0, 0.8125, 1.0, 0.75, 1.0, 0.75, 1.0, 0.8125, 1.0, 0.8125, 1.0, 0.75, 1.0, 0.75, 1.0, 0.8125, 1.0, 0.8125, 1.0, 0.75, 1.0, 0.3125, 1.0, 0.375, 1.0, 0.375, 1.0, 0.3125, 1.0, 0.3125, 1.0, 0.375, 1.0, 0.375, 1.0, 0.3125, 1.0, 0.3125, 1.0, 0.375, 1.0, 0.375, 1.0, 0.3125, 1.0, 0.8125, 1.0, 0.875, 1.0, 0.875, 1.0, 0.8125, 1.0, 0.8125, 1.0, 0.875, 1.0, 0.875, 1.0, 0.8125, 1.0, 0.8125, 1.0, 0.875, 1.0, 0.875, 1.0, 0.8125, 1.0, 0.375, 1.0, 0.4375, 1.0, 0.4375, 1.0, 0.375, 1.0, 0.375, 1.0, 0.4375, 1.0, 0.4375, 1.0, 0.375, 1.0, 0.375, 1.0, 0.4375, 1.0, 0.4375, 1.0, 0.375, 1.0, 0.875, 1.0, 0.9375, 1.0, 0.9375, 1.0, 0.875, 1.0, 0.875, 1.0, 0.9375, 1.0, 0.9375, 1.0, 0.875, 1.0, 0.875, 1.0, 0.9375, 1.0, 0.9375, 1.0, 0.875, 1.0, 0.4375, 1.0, 0.5, 1.0, 0.5, 1.0, 0.4375, 1.0, 0.4375, 1.0, 0.5, 1.0, 0.5, 1.0, 0.4375, 1.0, 0.4375, 1.0, 0.5, 1.0, 0.5, 1.0, 0.4375, 1.0, 0.0, 1.0, 0.0625, 1.0, 0.0625, 1.0, 0.0, 1.0, 0.0, 1.0, 0.0625, 1.0, 0.0625, 1.0, 0.0, 1.0, 0.0, 1.0, 0.0625, 1.0, 0.0625, 1.0, 0.0, 1.0, 0.9375, 1.0, 1.0, 1.0, 1.0, 1.0, 0.9375, 1.0, 0.9375, 1.0, 1.0, 1.0, 1.0, 1.0, 0.9375, 1.0, 0.9375, 1.0, 1.0, 1.0, 1.0, 1.0, 0.9375, 1.0, 0.5, 1.0, 0.5625, 1.0, 0.5625, 1.0, 0.5, 1.0, 0.5, 1.0, 0.5625, 1.0, 0.5625, 1.0, 0.5, 1.0, 0.5, 1.0, 0.5625, 1.0, 0.5625, 1.0, 0.5, 1.0, 0.0625, 1.0, 0.125, 1.0, 0.125, 1.0, 0.0625, 1.0, 0.0625, 1.0, 0.125, 1.0, 0.125, 1.0, 0.0625, 1.0, 0.0625, 1.0, 0.125, 1.0, 0.125, 1.0, 0.0625, 1.0, 0.5625, 1.0, 0.625, 1.0, 0.625, 1.0, 0.5625, 1.0, 0.5625, 1.0, 0.625, 1.0, 0.625, 1.0, 0.5625, 1.0, 0.5625, 1.0, 0.625, 1.0, 0.625, 1.0, 0.5625, 1.0, 0.125, 1.0, 0.1875, 1.0, 0.1875, 1.0, 0.125, 1.0, 0.125, 1.0, 0.1875, 1.0, 0.1875, 1.0, 0.125, 1.0, 0.125, 1.0, 0.1875, 1.0, 0.1875, 1.0, 0.125, 1.0, 0.625, 1.0, 0.6875, 1.0, 0.6875, 1.0, 0.625, 1.0, 0.625, 1.0, 0.6875, 1.0, 0.6875, 1.0, 0.625, 1.0, 0.625, 1.0, 0.6875, 1.0, 0.6875, 1.0, 0.625, 1.0, 0.1875, 1.0, 0.25, 1.0, 0.25, 1.0, 0.1875, 1.0, 0.1875, 1.0, 0.25, 1.0, 0.25, 1.0, 0.1875, 1.0, 0.1875, 1.0, 0.25, 1.0, 0.25, 1.0, 0.1875, 1.0, 0.6875, 1.0, 0.75, 1.0, 0.75, 1.0, 0.6875, 1.0, 0.6875, 1.0, 0.75, 1.0, 0.75, 1.0, 0.6875, 1.0, 0.6875, 1.0, 0.75, 1.0, 0.75, 1.0, 0.6875, 1.0])
me_cylinder.materials.append(mat_white)
me_cylinder.materials.append(mat_red)
me_cylinder.materials.append(mat_grey_base)
me_cylinder.materials.append(mat_emission)
me_cylinder.update()
me_plane = bpy.data.meshes.new('Plane')
me_plane.from_pydata([(-1.0, -1.0, 0.0), (1.0, -1.0, 0.0), (-1.0, 1.0, 0.0), (1.0, 1.0, 0.0)], [], [(0, 1, 3, 2)])
_uv = me_plane.uv_layers.new(name='UVMap')
_uv.uv.foreach_set('vector', [0.0, 0.0, 1.0, 0.0, 1.0, 1.0, 0.0, 1.0])
me_plane.materials.append(mat_water)
me_plane.update()
me_icosphere = bpy.data.meshes.new('Icosphere')
me_icosphere.from_pydata([(-5.427, 2.521, -0.7333), (-3.149, 3.263, -0.1236), (-6.866, -3.845, -0.7288), (4.097, -4.383, 2.008), (4.731, -3.373, 2.189), (5.324, -4.779, -0.3132), (7.251, -4.154, -0.7656), (5.255, -3.631, -0.8562), (1.436, -5.037, 1.847), (-0.2909, -6.193, -0.1614), (-5.536, -1.97, -0.875), (-3.828, -3.093, -0.9059), (-4.532, 2.055, 0.3976), (-3.088, 2.958, 0.5139), (-3.909, -0.07016, -0.97), (-1.037, 1.88, 1.428), (-1.033, 1.493, -0.6821), (-1.17, -2.075, 1.269), (0.2684, -3.939, -0.3395), (-0.1746, -4.323, 1.672), (0.6817, -1.895, 2.445), (-1.462, -4.17, 0.8984), (0.4797, -6.355, -0.8125), (-1.672, -2.814, -0.3741), (3.38, -5.413, 0.5401), (1.375, 0.131, 2.558), (7.038, 1.134, 0.6155), (-3.039, -3.939, -0.06245), (-4.635, 1.679, -1.294), (0.9621, 3.753, -0.1221), (0.4971, 1.7, -0.7837), (-2.995, 0.491, 0.6821), (-4.439, -0.01631, 1.079), (-6.998, -4.094, -0.02765), (1.45, -5.481, -1.233), (3.698, -5.226, 1.601), (-0.6176, -5.01, -0.6028), (-2.05, -4.412, -0.8769), (-7.02, -2.236, 0.643), (0.2154, 4.297, 0.1399), (0.1813, -0.3139, 0.2649), (2.672, 1.541, -0.406), (0.1151, 0.6042, 2.208), (0.966, 3.624, 0.7518), (3.095, 2.655, 1.636), (4.452, 3.296, -0.6173), (2.999, 2.862, -0.6395), (-5.937, -4.148, -0.2363), (1.755, -5.836, 1.352), (5.324, -4.55, -0.7167), (6.123, 0.8249, -0.9422), (6.543, -4.026, 0.2053), (-6.921, -2.029, -0.7863), (5.348, 3.196, -0.0382), (1.309, -6.193, -0.0006338), (1.752, 3.328, 1.102), (0.3652, 2.688, -0.9324), (2.654, -0.7005, 0.04872), (2.659, 3.303, -0.2402), (-1.166, 4.278, -0.7268), (7.852, -3.277, -0.1907), (-1.023, 4.203, 0.3924), (4.273, 3.528, 0.01415), (3.706, -4.911, -0.975), (3.644, 1.134, 2.251), (6.506, 1.992, -0.5191), (7.223, 0.8873, 0.001849), (-3.09, -2.214, 1.127), (4.981, -4.135, 1.691), (5.179, 1.46, 1.595), (-1.161, -5.303, -0.3309), (-7.174, 0.01437, -0.02859), (-6.21, 2.001, -0.7866), (-5.431, -2.142, 1.338), (-2.573, 2.839, -0.9613), (-1.532, -0.3866, -0.2974), (7.212, -3.153, -1.18), (-7.54, -2.637, -0.09536), (-5.816, 2.462, -0.07337), (-3.769, -3.737, -0.0133)], [], [(28, 0, 74), (28, 72, 0), (77, 71, 52), (2, 11, 47), (42, 44, 55), (35, 3, 8), (63, 5, 22), (63, 34, 18), (40, 57, 18), (25, 4, 64), (35, 51, 68), (35, 24, 5), (4, 69, 64), (60, 26, 4), (48, 24, 35), (6, 60, 51), (48, 54, 24), (42, 25, 44), (60, 4, 68), (18, 57, 7), (68, 3, 35), (8, 19, 48), (26, 69, 4), (51, 35, 5), (7, 49, 63), (34, 63, 22), (4, 3, 68), (2, 77, 52), (79, 27, 73), (31, 12, 32), (71, 38, 78), (38, 73, 78), (78, 73, 32), (12, 78, 32), (47, 73, 33), (14, 28, 74), (40, 75, 16), (31, 17, 15), (23, 14, 75), (73, 27, 67), (73, 67, 32), (42, 15, 17), (67, 21, 17), (8, 48, 35), (34, 36, 18), (9, 21, 70), (20, 19, 8), (25, 42, 20), (42, 19, 20), (20, 3, 4), (79, 37, 27), (11, 37, 79), (21, 42, 17), (22, 9, 70), (37, 36, 70), (77, 33, 38), (19, 54, 48), (75, 18, 23), (6, 5, 49), (54, 5, 24), (51, 5, 6), (63, 49, 5), (40, 18, 75), (66, 76, 65), (29, 56, 59), (74, 56, 16), (14, 16, 75), (31, 13, 12), (10, 11, 52), (79, 73, 47), (28, 10, 52), (21, 67, 27), (39, 43, 29), (61, 13, 15), (39, 61, 43), (72, 78, 0), (56, 46, 30), (34, 22, 36), (40, 30, 41), (49, 76, 6), (74, 1, 59), (53, 45, 62), (28, 14, 10), (62, 55, 44), (58, 29, 55), (53, 65, 45), (40, 16, 30), (45, 50, 46), (45, 46, 58), (58, 55, 62), (46, 29, 58), (13, 61, 59), (58, 62, 45), (21, 19, 42), (29, 59, 39), (30, 46, 41), (55, 29, 43), (29, 46, 56), (59, 1, 13), (52, 72, 28), (61, 39, 59), (46, 50, 41), (71, 77, 38), (47, 11, 79), (62, 69, 53), (43, 42, 55), (13, 31, 15), (27, 37, 70), (50, 7, 57), (69, 62, 44), (13, 1, 78), (70, 21, 27), (60, 66, 26), (2, 47, 33), (66, 60, 76), (25, 20, 4), (49, 7, 76), (53, 69, 26), (56, 74, 59), (69, 44, 64), (37, 11, 23), (5, 54, 22), (57, 41, 50), (21, 9, 19), (14, 11, 10), (68, 51, 60), (15, 42, 43), (41, 57, 40), (63, 18, 7), (73, 38, 33), (26, 66, 65), (72, 71, 78), (74, 0, 1), (56, 30, 16), (67, 31, 32), (18, 36, 23), (78, 1, 0), (3, 20, 8), (53, 26, 65), (9, 22, 54), (6, 76, 60), (74, 16, 14), (65, 50, 45), (44, 25, 64), (11, 14, 23), (52, 71, 72), (77, 2, 33), (22, 70, 36), (37, 23, 36), (9, 54, 19), (17, 31, 67), (13, 78, 12), (2, 52, 11), (43, 61, 15), (50, 65, 76), (7, 50, 76)])
_uv = me_icosphere.uv_layers.new(name='UVMap')
_uv.uv.foreach_set('vector', [0.0, 0.0, 0.0, 0.0, 0.0, 0.0, 0.0, 0.0, 0.0, 0.0, 0.0, 0.0, 0.0, 0.0, 0.0, 0.0, 0.0, 0.0, 0.0, 0.0, 0.0, 0.0, 0.0, 0.0, 0.0, 0.0, 0.0, 0.0, 0.0, 0.0, 0.0, 0.0, 0.0, 0.0, 0.0, 0.0, 0.0, 0.0, 0.0, 0.0, 0.0, 0.0, 0.0, 0.0, 0.0, 0.0, 0.0, 0.0, 0.0, 0.0, 0.0, 0.0, 0.0, 0.0, 0.0, 0.0, 0.0, 0.0, 0.0, 0.0, 0.0, 0.0, 0.0, 0.0, 0.0, 0.0, 0.0, 0.0, 0.0, 0.0, 0.0, 0.0, 0.0, 0.0, 0.0, 0.0, 0.0, 0.0, 0.0, 0.0, 0.0, 0.0, 0.0, 0.0, 0.0, 0.0, 0.0, 0.0, 0.0, 0.0, 0.0, 0.0, 0.0, 0.0, 0.0, 0.0, 0.0, 0.0, 0.0, 0.0, 0.0, 0.0, 0.0, 0.0, 0.0, 0.0, 0.0, 0.0, 0.0, 0.0, 0.0, 0.0, 0.0, 0.0, 0.0, 0.0, 0.0, 0.0, 0.0, 0.0, 0.0, 0.0, 0.0, 0.0, 0.0, 0.0, 0.0, 0.0, 0.0, 0.0, 0.0, 0.0, 0.0, 0.0, 0.0, 0.0, 0.0, 0.0, 0.0, 0.0, 0.0, 0.0, 0.0, 0.0, 0.0, 0.0, 0.0, 0.0, 0.0, 0.0, 0.0, 0.0, 0.0, 0.0, 0.0, 0.0, 0.0, 0.0, 0.0, 0.0, 0.0, 0.0, 0.0, 0.0, 0.0, 0.0, 0.0, 0.0, 0.0, 0.0, 0.0, 0.0, 0.0, 0.0, 0.0, 0.0, 0.0, 0.0, 0.0, 0.0, 0.0, 0.0, 0.0, 0.0, 0.0, 0.0, 0.0, 0.0, 0.0, 0.0, 0.0, 0.0, 0.0, 0.0, 0.0, 0.0, 0.0, 0.0, 0.0, 0.0, 0.0, 0.0, 0.0, 0.0, 0.0, 0.0, 0.0, 0.0, 0.0, 0.0, 0.0, 0.0, 0.0, 0.0, 0.0, 0.0, 0.0, 0.0, 0.0, 0.0, 0.0, 0.0, 0.0, 0.0, 0.0, 0.0, 0.0, 0.0, 0.0, 0.0, 0.0, 0.0, 0.0, 0.0, 0.0, 0.0, 0.0, 0.0, 0.0, 0.0, 0.0, 0.0, 0.0, 0.0, 0.0, 0.0, 0.0, 0.0, 0.0, 0.0, 0.0, 0.0, 0.0, 0.0, 0.0, 0.0, 0.0, 0.0, 0.0, 0.0, 0.0, 0.0, 0.0, 0.0, 0.0, 0.0, 0.0, 0.0, 0.0, 0.0, 0.0, 0.0, 0.0, 0.0, 0.0, 0.0, 0.0, 0.0, 0.0, 0.0, 0.0, 0.0, 0.0, 0.0, 0.0, 0.0, 0.0, 0.0, 0.0, 0.0, 0.0, 0.0, 0.0, 0.0, 0.0, 0.0, 0.0, 0.0, 0.0, 0.0, 0.0, 0.0, 0.0, 0.0, 0.0, 0.0, 0.0, 0.0, 0.0, 0.0, 0.0, 0.0, 0.0, 0.0, 0.0, 0.0, 0.0, 0.0, 0.0, 0.0, 0.0, 0.0, 0.0, 0.0, 0.0, 0.0, 0.0, 0.0, 0.0, 0.0, 0.0, 0.0, 0.0, 0.0, 0.0, 0.0, 0.0, 0.0, 0.0, 0.0, 0.0, 0.0, 0.0, 0.0, 0.0, 0.0, 0.0, 0.0, 0.0, 0.0, 0.0, 0.0, 0.0, 0.0, 0.0, 0.0, 0.0, 0.0, 0.0, 0.0, 0.0, 0.0, 0.0, 0.0, 0.0, 0.0, 0.0, 0.0, 0.0, 0.0, 0.0, 0.0, 0.0, 0.0, 0.0, 0.0, 0.0, 0.0, 0.0, 0.0, 0.0, 0.0, 0.0, 0.0, 0.0, 0.0, 0.0, 0.0, 0.0, 0.0, 0.0, 0.0, 0.0, 0.0, 0.0, 0.0, 0.0, 0.0, 0.0, 0.0, 0.0, 0.0, 0.0, 0.0, 0.0, 0.0, 0.0, 0.0, 0.0, 0.0, 0.0, 0.0, 0.0, 0.0, 0.0, 0.0, 0.0, 0.0, 0.0, 0.0, 0.0, 0.0, 0.0, 0.0, 0.0, 0.0, 0.0, 0.0, 0.0, 0.0, 0.0, 0.0, 0.0, 0.0, 0.0, 0.0, 0.0, 0.0, 0.0, 0.0, 0.0, 0.0, 0.0, 0.0, 0.0, 0.0, 0.0, 0.0, 0.0, 0.0, 0.0, 0.0, 0.0, 0.0, 0.0, 0.0, 0.0, 0.0, 0.0, 0.0, 0.0, 0.0, 0.0, 0.0, 0.0, 0.0, 0.0, 0.0, 0.0, 0.0, 0.0, 0.0, 0.0, 0.0, 0.0, 0.0, 0.0, 0.0, 0.0, 0.0, 0.0, 0.0, 0.0, 0.0, 0.0, 0.0, 0.0, 0.0, 0.0, 0.0, 0.0, 0.0, 0.0, 0.0, 0.0, 0.0, 0.0, 0.0, 0.0, 0.0, 0.0, 0.0, 0.0, 0.0, 0.0, 0.0, 0.0, 0.0, 0.0, 0.0, 0.0, 0.0, 0.0, 0.0, 0.0, 0.0, 0.0, 0.0, 0.0, 0.0, 0.0, 0.0, 0.0, 0.0, 0.0, 0.0, 0.0, 0.0, 0.0, 0.0, 0.0, 0.0, 0.0, 0.0, 0.0, 0.0, 0.0, 0.0, 0.0, 0.0, 0.0, 0.0, 0.0, 0.0, 0.0, 0.0, 0.0, 0.0, 0.0, 0.0, 0.0, 0.0, 0.0, 0.0, 0.0, 0.0, 0.0, 0.0, 0.0, 0.0, 0.0, 0.0, 0.0, 0.0, 0.0, 0.0, 0.0, 0.0, 0.0, 0.0, 0.0, 0.0, 0.0, 0.0, 0.0, 0.0, 0.0, 0.0, 0.0, 0.0, 0.0, 0.0, 0.0, 0.0, 0.0, 0.0, 0.0, 0.0, 0.0, 0.0, 0.0, 0.0, 0.0, 0.0, 0.0, 0.0, 0.0, 0.0, 0.0, 0.0, 0.0, 0.0, 0.0, 0.0, 0.0, 0.0, 0.0, 0.0, 0.0, 0.0, 0.0, 0.0, 0.0, 0.0, 0.0, 0.0, 0.0, 0.0, 0.0, 0.0, 0.0, 0.0, 0.0, 0.0, 0.0, 0.0, 0.0, 0.0, 0.0, 0.0, 0.0, 0.0, 0.0, 0.0, 0.0, 0.0, 0.0, 0.0, 0.0, 0.0, 0.0, 0.0, 0.0, 0.0, 0.0, 0.0, 0.0, 0.0, 0.0, 0.0, 0.0, 0.0, 0.0, 0.0, 0.0, 0.0, 0.0, 0.0, 0.0, 0.0, 0.0, 0.0, 0.0, 0.0, 0.0, 0.0, 0.0, 0.0, 0.0, 0.0, 0.0, 0.0, 0.0, 0.0, 0.0, 0.0, 0.0, 0.0, 0.0, 0.0, 0.0, 0.0, 0.0, 0.0, 0.0, 0.0, 0.0, 0.0, 0.0, 0.0, 0.0, 0.0, 0.0, 0.0, 0.0, 0.0, 0.0, 0.0, 0.0, 0.0, 0.0, 0.0, 0.0, 0.0, 0.0, 0.0, 0.0, 0.0, 0.0, 0.0, 0.0, 0.0, 0.0, 0.0, 0.0, 0.0, 0.0, 0.0, 0.0, 0.0, 0.0, 0.0, 0.0, 0.0, 0.0, 0.0, 0.0, 0.0, 0.0, 0.0, 0.0, 0.0, 0.0, 0.0, 0.0, 0.0, 0.0, 0.0, 0.0, 0.0, 0.0, 0.0, 0.0, 0.0, 0.0, 0.0, 0.0, 0.0, 0.0, 0.0, 0.0, 0.0, 0.0, 0.0, 0.0, 0.0, 0.0, 0.0, 0.0, 0.0, 0.0, 0.0, 0.0, 0.0, 0.0, 0.0, 0.0, 0.0, 0.0, 0.0, 0.0, 0.0, 0.0, 0.0, 0.0, 0.0, 0.0, 0.0, 0.0, 0.0, 0.0, 0.0, 0.0, 0.0, 0.0, 0.0, 0.0, 0.0, 0.0, 0.0, 0.0, 0.0, 0.0, 0.0, 0.0, 0.0, 0.0, 0.0, 0.0, 0.0, 0.0, 0.0, 0.0, 0.0, 0.0, 0.0, 0.0, 0.0, 0.0, 0.0, 0.0, 0.0, 0.0, 0.0, 0.0, 0.0, 0.0, 0.0, 0.0, 0.0, 0.0, 0.0, 0.0, 0.0, 0.0, 0.0, 0.0, 0.0, 0.0, 0.0, 0.0, 0.0, 0.0, 0.0, 0.0, 0.0, 0.0, 0.0, 0.0, 0.0, 0.0, 0.0, 0.0, 0.0, 0.0, 0.0, 0.0, 0.0, 0.0, 0.0, 0.0, 0.0, 0.0, 0.0, 0.0, 0.0, 0.0, 0.0, 0.0, 0.0, 0.0, 0.0, 0.0, 0.0, 0.0, 0.0, 0.0, 0.0, 0.0, 0.0, 0.0, 0.0, 0.0, 0.0, 0.0, 0.0, 0.0, 0.0, 0.0, 0.0, 0.0, 0.0, 0.0, 0.0, 0.0, 0.0, 0.0, 0.0, 0.0, 0.0, 0.0, 0.0, 0.0, 0.0, 0.0, 0.0, 0.0, 0.0, 0.0, 0.0, 0.0, 0.0, 0.0, 0.0, 0.0, 0.0, 0.0, 0.0, 0.0, 0.0, 0.0, 0.0, 0.0, 0.0, 0.0, 0.0, 0.0, 0.0, 0.0, 0.0, 0.0, 0.0, 0.0, 0.0, 0.0, 0.0, 0.0, 0.0, 0.0, 0.0, 0.0, 0.0, 0.0, 0.0, 0.0, 0.0])
me_icosphere.materials.append(mat_rock)
me_icosphere.update()
me_cube = bpy.data.meshes.new('Cube')
me_cube.from_pydata([(-1.0, 1.0, 1.588), (-1.0, 1.0, -0.4124), (2.227, 1.0, 0.6603), (2.227, 1.0, -0.4124), (-1.0, -1.0, 1.588), (-1.0, -1.0, -0.4124), (2.227, -1.0, 0.6603), (2.227, -1.0, -0.4124), (-9.1e-07, -1.0, -0.4124), (-9.974e-07, 1.0, 2.588), (-9.1e-07, -1.0, 2.588), (-9.974e-07, 1.0, -0.4124), (1.113, -1.0, -0.4124), (1.113, 1.0, 1.624), (1.113, -1.0, 1.624), (1.113, 1.0, -0.4124), (-1.0, -2.409, 1.588), (-1.0, -2.409, -0.4124), (-8.484e-07, -2.409, 2.588), (-8.484e-07, -2.409, -0.4124), (1.113, -2.409, 1.624), (1.113, -2.409, -0.4124)], [], [(13, 14, 6, 2), (3, 2, 6, 7), (8, 12, 21, 19), (12, 15, 3, 7), (15, 13, 2, 3), (5, 4, 0, 1), (1, 0, 9, 11), (5, 1, 11, 8), (12, 14, 20, 21), (0, 4, 10, 9), (7, 6, 14, 12), (11, 9, 13, 15), (8, 11, 15, 12), (9, 10, 14, 13), (19, 18, 16, 17), (21, 20, 18, 19), (10, 4, 16, 18), (4, 5, 17, 16), (14, 10, 18, 20), (5, 8, 19, 17)])
me_cube.polygons.foreach_set('material_index', [1, 0, 0, 0, 0, 0, 0, 0, 0, 1, 0, 0, 0, 1, 0, 0, 1, 0, 1, 0])
_uv = me_cube.uv_layers.new(name='UVMap')
_uv.uv.foreach_set('vector', [0.625, 0.6875, 0.875, 0.6875, 0.875, 0.75, 0.625, 0.75, 0.375, 0.75, 0.625, 0.75, 0.625, 1.0, 0.375, 1.0, 0.125, 0.625, 0.125, 0.6875, 0.125, 0.6875, 0.125, 0.625, 0.125, 0.6875, 0.375, 0.6875, 0.375, 0.75, 0.125, 0.75, 0.375, 0.6875, 0.625, 0.6875, 0.625, 0.75, 0.375, 0.75, 0.375, 0.25, 0.625, 0.25, 0.625, 0.5, 0.375, 0.5, 0.375, 0.5, 0.625, 0.5, 0.625, 0.625, 0.375, 0.625, 0.125, 0.5, 0.375, 0.5, 0.375, 0.625, 0.125, 0.625, 0.375, 0.0625, 0.625, 0.0625, 0.625, 0.0625, 0.375, 0.0625, 0.625, 0.5, 0.875, 0.5, 0.875, 0.625, 0.625, 0.625, 0.375, 0.0, 0.625, 0.0, 0.625, 0.0625, 0.375, 0.0625, 0.375, 0.625, 0.625, 0.625, 0.625, 0.6875, 0.375, 0.6875, 0.125, 0.625, 0.375, 0.625, 0.375, 0.6875, 0.125, 0.6875, 0.625, 0.625, 0.875, 0.625, 0.875, 0.6875, 0.625, 0.6875, 0.375, 0.125, 0.625, 0.125, 0.625, 0.25, 0.375, 0.25, 0.375, 0.0625, 0.625, 0.0625, 0.625, 0.125, 0.375, 0.125, 0.875, 0.625, 0.875, 0.5, 0.875, 0.5, 0.875, 0.625, 0.625, 0.25, 0.375, 0.25, 0.375, 0.25, 0.625, 0.25, 0.875, 0.6875, 0.875, 0.625, 0.875, 0.625, 0.875, 0.6875, 0.125, 0.5, 0.125, 0.625, 0.125, 0.625, 0.125, 0.5])
me_cube.materials.append(mat_house_yellow)
me_cube.materials.append(mat_house_red)
me_cube.use_mirror_vertex_groups = False
me_cube.update()
me_cube_005 = bpy.data.meshes.new('Cube.005')
me_cube_005.from_pydata([(-1.0, -1.0, -0.4124), (-1.0, -1.0, 1.588), (-1.0, 1.0, -0.4124), (-1.0, 1.0, 1.588), (1.0, -1.0, -0.4124), (1.0, -1.0, 1.588), (1.0, 1.0, -0.4124), (1.0, 1.0, 1.588), (4.768e-07, 1.0, -0.4124), (4.768e-07, 1.0, 2.588), (4.768e-07, -1.0, -0.4124), (4.768e-07, -1.0, 2.588)], [], [(0, 1, 3, 2), (8, 9, 7, 6), (6, 7, 5, 4), (10, 11, 1, 0), (8, 6, 4, 10), (9, 3, 1, 11), (7, 9, 11, 5), (2, 8, 10, 0), (4, 5, 11, 10), (2, 3, 9, 8)])
me_cube_005.polygons.foreach_set('material_index', [0, 0, 0, 0, 0, 1, 1, 0, 0, 0])
_uv = me_cube_005.uv_layers.new(name='UVMap')
_uv.uv.foreach_set('vector', [0.375, 0.0, 0.625, 0.0, 0.625, 0.25, 0.375, 0.25, 0.375, 0.375, 0.625, 0.375, 0.625, 0.5, 0.375, 0.5, 0.375, 0.5, 0.625, 0.5, 0.625, 0.75, 0.375, 0.75, 0.375, 0.875, 0.625, 0.875, 0.625, 1.0, 0.375, 1.0, 0.25, 0.5, 0.375, 0.5, 0.375, 0.75, 0.25, 0.75, 0.75, 0.5, 0.875, 0.5, 0.875, 0.75, 0.75, 0.75, 0.625, 0.5, 0.75, 0.5, 0.75, 0.75, 0.625, 0.75, 0.125, 0.5, 0.25, 0.5, 0.25, 0.75, 0.125, 0.75, 0.375, 0.75, 0.625, 0.75, 0.625, 0.875, 0.375, 0.875, 0.375, 0.25, 0.625, 0.25, 0.625, 0.375, 0.375, 0.375])
me_cube_005.materials.append(mat_house_yellow)
me_cube_005.materials.append(mat_house_red)
me_cube_005.update()
me_cube_001 = bpy.data.meshes.new('Cube.001')
me_cube_001.from_pydata([(-1.0, -1.0, -0.2696), (-1.0, -1.0, 0.7304), (-1.0, 1.0, -0.2696), (-1.0, 1.0, 0.7304), (1.0, -1.0, -0.2696), (1.0, -1.0, 0.7304), (1.0, 1.0, -0.2696), (1.0, 1.0, 0.7304), (0.0, 1.0, -0.2696), (0.0, 1.0, 1.73), (0.0, -1.0, -0.2696), (0.0, -1.0, 1.73)], [], [(0, 1, 3, 2), (8, 9, 7, 6), (6, 7, 5, 4), (10, 11, 1, 0), (8, 6, 4, 10), (9, 3, 1, 11), (7, 9, 11, 5), (2, 8, 10, 0), (4, 5, 11, 10), (2, 3, 9, 8)])
me_cube_001.polygons.foreach_set('material_index', [0, 0, 0, 0, 0, 1, 1, 0, 0, 0])
_uv = me_cube_001.uv_layers.new(name='UVMap')
_uv.uv.foreach_set('vector', [0.375, 0.0, 0.625, 0.0, 0.625, 0.25, 0.375, 0.25, 0.375, 0.375, 0.625, 0.375, 0.625, 0.5, 0.375, 0.5, 0.375, 0.5, 0.625, 0.5, 0.625, 0.75, 0.375, 0.75, 0.375, 0.875, 0.625, 0.875, 0.625, 1.0, 0.375, 1.0, 0.25, 0.5, 0.375, 0.5, 0.375, 0.75, 0.25, 0.75, 0.75, 0.5, 0.875, 0.5, 0.875, 0.75, 0.75, 0.75, 0.625, 0.5, 0.75, 0.5, 0.75, 0.75, 0.625, 0.75, 0.125, 0.5, 0.25, 0.5, 0.25, 0.75, 0.125, 0.75, 0.375, 0.75, 0.625, 0.75, 0.625, 0.875, 0.375, 0.875, 0.375, 0.25, 0.625, 0.25, 0.625, 0.375, 0.375, 0.375])
me_cube_001.materials.append(mat_house_yellow)
me_cube_001.materials.append(mat_house_red)
me_cube_001.update()
me_cube_010 = bpy.data.meshes.new('Cube.010')
me_cube_010.from_pydata([(-1.0, -1.0, -0.4124), (-1.0, -1.0, 1.588), (-1.0, 1.0, -0.4124), (-1.0, 1.0, 1.588), (1.0, -1.0, -0.4124), (1.0, -1.0, 1.588), (1.0, 1.0, -0.4124), (1.0, 1.0, 1.588), (0.0, 1.0, -0.4124), (0.0, 1.0, 2.588), (0.0, -1.0, -0.4124), (0.0, -1.0, 2.588), (-1.0, -1.0, 0.5876), (-1.0, 1.0, 0.5876), (1.0, 1.0, 0.5876), (1.0, -1.0, 0.5876), (0.0, -1.0, 0.5876), (0.0, 1.0, 0.5876), (-2.0, 1.0, -0.4124), (-2.0, -1.0, -0.4124), (-2.0, 1.0, 0.5876), (-2.0, -1.0, 0.5876), (-1.0, 1.907e-06, -0.4124), (-1.0, 1.907e-06, 1.588), (1.0, 1.907e-06, -0.4124), (1.0, 1.907e-06, 1.588), (0.0, 1.907e-06, 2.588), (0.0, 1.907e-06, -0.4124), (1.0, 1.907e-06, 0.5876), (-1.0, 1.907e-06, 1.088), (-2.0, 1.907e-06, -0.4124), (-2.0, 1.907e-06, 1.088)], [], [(29, 23, 3, 13), (17, 9, 7, 14), (28, 25, 5, 15), (16, 11, 1, 12), (27, 24, 4, 10), (26, 23, 1, 11), (25, 26, 11, 5), (22, 27, 10, 0), (15, 5, 11, 16), (13, 3, 9, 17), (2, 13, 17, 8), (4, 15, 16, 10), (10, 16, 12, 0), (24, 28, 15, 4), (8, 17, 14, 6), (13, 2, 18, 20), (30, 31, 20, 18), (22, 0, 19, 30), (0, 12, 21, 19), (29, 13, 20, 31), (12, 29, 31, 21), (2, 22, 30, 18), (19, 21, 31, 30), (6, 14, 28, 24), (2, 8, 27, 22), (7, 9, 26, 25), (9, 3, 23, 26), (8, 6, 24, 27), (14, 7, 25, 28), (12, 1, 23, 29)])
me_cube_010.polygons.foreach_set('material_index', [0, 0, 0, 0, 0, 1, 1, 0, 0, 0, 0, 0, 0, 0, 0, 0, 0, 0, 0, 1, 1, 0, 0, 0, 0, 1, 1, 0, 0, 0])
_uv = me_cube_010.uv_layers.new(name='UVMap')
_uv.uv.foreach_set('vector', [0.5, 0.125, 0.625, 0.125, 0.625, 0.25, 0.5, 0.25, 0.4583, 0.375, 0.625, 0.375, 0.625, 0.5, 0.5, 0.5, 0.5, 0.625, 0.625, 0.625, 0.625, 0.75, 0.5, 0.75, 0.4583, 0.875, 0.625, 0.875, 0.625, 1.0, 0.5, 1.0, 0.25, 0.625, 0.375, 0.625, 0.375, 0.75, 0.25, 0.75, 0.75, 0.625, 0.875, 0.625, 0.875, 0.75, 0.75, 0.75, 0.625, 0.625, 0.75, 0.625, 0.75, 0.75, 0.625, 0.75, 0.125, 0.625, 0.25, 0.625, 0.25, 0.75, 0.125, 0.75, 0.5, 0.75, 0.625, 0.75, 0.625, 0.875, 0.4583, 0.875, 0.5, 0.25, 0.625, 0.25, 0.625, 0.375, 0.4583, 0.375, 0.375, 0.25, 0.5, 0.25, 0.4583, 0.375, 0.375, 0.375, 0.375, 0.75, 0.5, 0.75, 0.4583, 0.875, 0.375, 0.875, 0.375, 0.875, 0.4583, 0.875, 0.5, 1.0, 0.375, 1.0, 0.375, 0.625, 0.5, 0.625, 0.5, 0.75, 0.375, 0.75, 0.375, 0.375, 0.4583, 0.375, 0.5, 0.5, 0.375, 0.5, 0.5, 0.25, 0.375, 0.25, 0.375, 0.25, 0.5, 0.25, 0.375, 0.125, 0.5, 0.125, 0.5, 0.25, 0.375, 0.25, 0.125, 0.625, 0.125, 0.75, 0.125, 0.75, 0.125, 0.625, 0.375, 1.0, 0.5, 1.0, 0.5, 1.0, 0.375, 1.0, 0.5, 0.125, 0.5, 0.25, 0.5, 0.25, 0.5, 0.125, 0.5, 0.0, 0.5, 0.125, 0.5, 0.125, 0.5, 0.0, 0.125, 0.5, 0.125, 0.625, 0.125, 0.625, 0.125, 0.5, 0.375, 0.0, 0.5, 0.0, 0.5, 0.125, 0.375, 0.125, 0.375, 0.5, 0.5, 0.5, 0.5, 0.625, 0.375, 0.625, 0.125, 0.5, 0.25, 0.5, 0.25, 0.625, 0.125, 0.625, 0.625, 0.5, 0.75, 0.5, 0.75, 0.625, 0.625, 0.625, 0.75, 0.5, 0.875, 0.5, 0.875, 0.625, 0.75, 0.625, 0.25, 0.5, 0.375, 0.5, 0.375, 0.625, 0.25, 0.625, 0.5, 0.5, 0.625, 0.5, 0.625, 0.625, 0.5, 0.625, 0.5, 0.0, 0.625, 0.0, 0.625, 0.125, 0.5, 0.125])
me_cube_010.materials.append(mat_house_yellow)
me_cube_010.materials.append(mat_house_red)
me_cube_010.update()

# ---- objects
ob_lighthouse = bpy.data.objects.new('lighthouse', me_cylinder)
ob_water = bpy.data.objects.new('water', me_plane)
ob_base_rocks = bpy.data.objects.new('base rocks', me_icosphere)
ob_point = bpy.data.objects.new('Point', light_point)
ob_sun = bpy.data.objects.new('Sun', light_sun)
ob_point_001 = bpy.data.objects.new('Point.001', light_point_001)
ob_point_002 = bpy.data.objects.new('Point.002', light_point_001)
ob_point_003 = bpy.data.objects.new('Point.003', light_point_001)
ob_point_004 = bpy.data.objects.new('Point.004', light_point_001)
ob_point_005 = bpy.data.objects.new('Point.005', light_point_001)
ob_light = bpy.data.objects.new('Light', light_light)
ob_camera = bpy.data.objects.new('Camera', cam_camera)
ob_3 = bpy.data.objects.new('3', me_cube)
ob_cube = bpy.data.objects.new('Cube', me_cube_005)
ob_cube_001 = bpy.data.objects.new('Cube.001', me_cube_001)
ob_1_001 = bpy.data.objects.new('1.001', me_cube_010)
ob_cube_002 = bpy.data.objects.new('Cube.002', me_cube_001)
ob_cube_003 = bpy.data.objects.new('Cube.003', me_cube_001)
ob_cube_004 = bpy.data.objects.new('Cube.004', me_cube_001)
ob_3_001 = bpy.data.objects.new('3.001', me_cube)
ob_cube_005 = bpy.data.objects.new('Cube.005', me_cube_005)
ob_1_002 = bpy.data.objects.new('1.002', me_cube_010)
ob_3_002 = bpy.data.objects.new('3.002', me_cube)
ob_3_003 = bpy.data.objects.new('3.003', me_cube)
ob_cube_006 = bpy.data.objects.new('Cube.006', me_cube_005)
ob_cube_007 = bpy.data.objects.new('Cube.007', me_cube_001)
ob_cube_008 = bpy.data.objects.new('Cube.008', me_cube_001)

# ---- transforms, parenting, visibility, modifiers, constraints
ob_lighthouse.location = (-5.316, -1.92, 1.263)
ob_lighthouse.scale = (0.6316, 0.6316, 0.6316)
ob_water.location = (0.0, 0.0, 0.0)
ob_water.scale = (30.09, 30.09, 30.09)
ob_base_rocks.location = (0.0, 0.0, 0.0)
ob_point.location = (0.0, 0.0, 0.0)
ob_sun.location = (2.382, -0.2097, 6.771)
ob_sun.rotation_euler = (-1.126, -0.7091, 0.4502)
ob_point_001.location = (3.051, -1.462, 2.371)
ob_point_002.location = (1.336, -1.312, 2.905)
ob_point_003.location = (1.698, -3.012, 2.905)
ob_point_004.location = (3.111, -3.273, 2.905)
ob_point_005.location = (4.255, -2.036, 2.905)
ob_light.location = (4.076, 1.005, 5.904)
ob_light.rotation_euler = (0.6503, 0.05522, 1.866)
ob_light.lock_rotations_4d = False
ob_light.empty_display_type = 'ARROWS'
ob_light.color = (0.0, 0.0, 0.0, 0.0)
ob_light.lineart.crease_threshold = 0.0
ob_camera.location = (3.316, -35.01, 0.8371)
ob_camera.rotation_euler = (1.639, -1.94e-06, 0.1055)
ob_camera.lock_rotations_4d = False
ob_camera.empty_display_type = 'ARROWS'
ob_camera.color = (0.0, 0.0, 0.0, 0.0)
ob_camera.display_type = 'WIRE'
ob_camera.lineart.crease_threshold = 0.0
ob_3.location = (2.724, -0.6812, 2.4)
ob_3.rotation_euler = (0.0, -0.0, 0.7905)
ob_3.scale = (0.2055, 0.2055, 0.2055)
ob_3.lock_rotations_4d = False
ob_3.empty_display_type = 'ARROWS'
ob_3.lineart.crease_threshold = 0.0
ob_cube.location = (2.393, -2.301, 2.352)
ob_cube.rotation_euler = (0.0, -0.0, -1.707)
ob_cube.scale = (0.2055, 0.2055, 0.2055)
ob_cube_001.location = (3.583, -2.362, 2.302)
ob_cube_001.rotation_euler = (0.0, -0.0, -1.694)
ob_cube_001.scale = (0.2055, 0.2055, 0.2055)
ob_1_001.location = (2.45, -3.09, 2.235)
ob_1_001.rotation_euler = (0.0, -0.0, -1.298)
ob_1_001.scale = (0.2055, 0.2055, 0.2055)
ob_cube_002.location = (4.237, -1.519, 2.22)
ob_cube_002.rotation_euler = (0.0, -0.0, 0.1224)
ob_cube_002.scale = (0.2055, 0.2055, 0.2055)
ob_cube_003.location = (4.223, -2.531, 2.239)
ob_cube_003.rotation_euler = (0.0, -0.0, 0.5551)
ob_cube_003.scale = (0.2055, 0.2055, 0.2055)
ob_cube_004.location = (3.505, -1.546, 2.314)
ob_cube_004.rotation_euler = (0.0, -0.0, -0.01472)
ob_cube_004.scale = (0.2055, 0.2055, 0.2055)
ob_3_001.location = (1.791, -1.179, 2.452)
ob_3_001.rotation_euler = (0.0, -0.0, -0.06823)
ob_3_001.scale = (0.2055, 0.2055, 0.2055)
ob_3_001.lock_rotations_4d = False
ob_3_001.empty_display_type = 'ARROWS'
ob_3_001.lineart.crease_threshold = 0.0
ob_cube_005.location = (2.467, -1.828, 2.381)
ob_cube_005.rotation_euler = (0.0, -0.0, -1.707)
ob_cube_005.scale = (0.2055, 0.2055, 0.2055)
ob_1_002.location = (3.458, -3.046, 2.245)
ob_1_002.rotation_euler = (0.0, -0.0, 2.144)
ob_1_002.scale = (0.2055, 0.2055, 0.2055)
ob_3_002.location = (3.734, -0.6806, 2.27)
ob_3_002.rotation_euler = (0.0, -0.0, 1.875)
ob_3_002.scale = (0.2055, 0.2055, 0.2055)
ob_3_002.lock_rotations_4d = False
ob_3_002.empty_display_type = 'ARROWS'
ob_3_002.lineart.crease_threshold = 0.0
ob_3_003.location = (1.179, -2.433, 2.347)
ob_3_003.rotation_euler = (0.0, -0.0, -1.557)
ob_3_003.scale = (0.2055, 0.2055, 0.2055)
ob_3_003.lock_rotations_4d = False
ob_3_003.empty_display_type = 'ARROWS'
ob_3_003.lineart.crease_threshold = 0.0
ob_cube_006.location = (1.056, -2.181, 2.313)
ob_cube_006.rotation_euler = (0.0, -0.0, -3.115)
ob_cube_006.scale = (0.2055, 0.2055, 0.2055)
ob_cube_007.location = (1.8, -2.43, 2.352)
ob_cube_007.rotation_euler = (0.0, -0.0, -2.272)
ob_cube_007.scale = (0.2055, 0.2055, 0.2055)
ob_cube_008.location = (3.005, -2.167, 2.338)
ob_cube_008.rotation_euler = (0.0, -0.0, -0.7926)
ob_cube_008.scale = (0.2055, 0.2055, 0.2055)

# ---- collection membership
scene.collection.objects.link(ob_lighthouse)
scene.collection.objects.link(ob_water)
scene.collection.objects.link(ob_base_rocks)
scene.collection.objects.link(ob_point)
scene.collection.objects.link(ob_sun)
scene.collection.objects.link(ob_point_001)
scene.collection.objects.link(ob_point_002)
scene.collection.objects.link(ob_point_003)
scene.collection.objects.link(ob_point_004)
scene.collection.objects.link(ob_point_005)
col_collection.objects.link(ob_light)
col_collection.objects.link(ob_camera)
col_houses.objects.link(ob_3)
col_houses.objects.link(ob_cube)
col_houses.objects.link(ob_cube_001)
col_houses.objects.link(ob_1_001)
col_houses.objects.link(ob_cube_002)
col_houses.objects.link(ob_cube_003)
col_houses.objects.link(ob_cube_004)
col_houses.objects.link(ob_3_001)
col_houses.objects.link(ob_cube_005)
col_houses.objects.link(ob_1_002)
col_houses.objects.link(ob_3_002)
col_houses.objects.link(ob_3_003)
col_houses.objects.link(ob_cube_006)
col_houses.objects.link(ob_cube_007)
col_houses.objects.link(ob_cube_008)

# ---- scene / render settings (as saved in the file)
scene.camera = ob_camera
scene.frame_start = 1; scene.frame_end = 250; scene.frame_set(1)
scene.render.engine = 'BLENDER_EEVEE_NEXT'
scene.cycles.sampling_pattern = 'TABULATED_SOBOL'
scene.cycles.use_light_tree = False
scene.eevee.use_gtao = True
scene.eevee.gtao_distance = 1.5
scene.eevee.use_raytracing = True
scene.view_settings.view_transform = 'Filmic'
bpy.context.view_layer.update()
